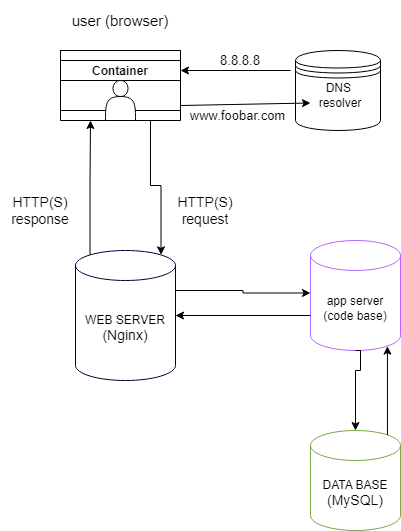

The diagram above was exported from draw.io. Its source (the exported page's mxGraphModel, read from the mxfile embedded in the PNG):
<mxGraphModel dx="1222" dy="598" grid="1" gridSize="10" guides="1" tooltips="1" connect="1" arrows="1" fold="1" page="1" pageScale="1" pageWidth="1100" pageHeight="850" math="0" shadow="0">
  <root>
    <mxCell id="0" />
    <mxCell id="1" parent="0" />
    <mxCell id="ZiUvNZhxbvyGXz_avhAO-3" value="Container" style="swimlane;startSize=20;fontColor=#000000;" parent="1" vertex="1">
      <mxGeometry x="280" y="340" width="120" height="60" as="geometry">
        <mxRectangle x="300" y="340" width="90" height="30" as="alternateBounds" />
      </mxGeometry>
    </mxCell>
    <mxCell id="ZiUvNZhxbvyGXz_avhAO-60" value="" style="rounded=0;whiteSpace=wrap;html=1;fillColor=none;fontColor=#000000;" parent="ZiUvNZhxbvyGXz_avhAO-3" vertex="1">
      <mxGeometry y="-10" width="120" height="60" as="geometry" />
    </mxCell>
    <mxCell id="ZiUvNZhxbvyGXz_avhAO-1" value="" style="shape=actor;whiteSpace=wrap;html=1;fontColor=#000000;" parent="ZiUvNZhxbvyGXz_avhAO-3" vertex="1">
      <mxGeometry x="45" y="20" width="30" height="40" as="geometry" />
    </mxCell>
    <mxCell id="ZiUvNZhxbvyGXz_avhAO-2" style="edgeStyle=orthogonalEdgeStyle;rounded=0;orthogonalLoop=1;jettySize=auto;html=1;exitX=0;exitY=0.75;exitDx=0;exitDy=0;entryX=0;entryY=0.75;entryDx=0;entryDy=0;fontColor=#000000;" parent="ZiUvNZhxbvyGXz_avhAO-3" source="ZiUvNZhxbvyGXz_avhAO-1" target="ZiUvNZhxbvyGXz_avhAO-1" edge="1">
      <mxGeometry relative="1" as="geometry">
        <mxPoint x="50" y="-80" as="targetPoint" />
      </mxGeometry>
    </mxCell>
    <mxCell id="ZiUvNZhxbvyGXz_avhAO-4" value="" style="shape=datastore;whiteSpace=wrap;html=1;fillColor=none;fontColor=#000000;" parent="1" vertex="1">
      <mxGeometry x="515" y="330" width="85" height="80" as="geometry" />
    </mxCell>
    <mxCell id="ZiUvNZhxbvyGXz_avhAO-8" value="&lt;font style=&quot;font-size: 13px;&quot;&gt;www.foobar.com&lt;/font&gt;" style="text;strokeColor=none;align=center;fillColor=none;html=1;verticalAlign=middle;whiteSpace=wrap;rounded=0;fontColor=#000000;" parent="1" vertex="1">
      <mxGeometry x="405" y="390" width="105" height="10" as="geometry" />
    </mxCell>
    <mxCell id="ZiUvNZhxbvyGXz_avhAO-15" value="" style="endArrow=classic;html=1;rounded=0;entryX=0;entryY=0.75;entryDx=0;entryDy=0;labelBackgroundColor=default;fontColor=#000000;exitX=-0.045;exitY=-0.5;exitDx=0;exitDy=0;exitPerimeter=0;" parent="1" source="ZiUvNZhxbvyGXz_avhAO-8" target="ZiUvNZhxbvyGXz_avhAO-23" edge="1">
      <mxGeometry width="50" height="50" relative="1" as="geometry">
        <mxPoint x="405" y="380" as="sourcePoint" />
        <mxPoint x="505" y="380" as="targetPoint" />
      </mxGeometry>
    </mxCell>
    <mxCell id="ZiUvNZhxbvyGXz_avhAO-16" value="&lt;font style=&quot;font-size: 15px;&quot;&gt;user (browser)&lt;/font&gt;" style="text;strokeColor=none;align=center;fillColor=none;html=1;verticalAlign=middle;whiteSpace=wrap;rounded=0;fontColor=#000000;" parent="1" vertex="1">
      <mxGeometry x="290" y="280" width="100" height="40" as="geometry" />
    </mxCell>
    <mxCell id="ZiUvNZhxbvyGXz_avhAO-17" value="" style="endArrow=classic;html=1;rounded=0;fontColor=#000000;" parent="1" edge="1">
      <mxGeometry width="50" height="50" relative="1" as="geometry">
        <mxPoint x="510" y="350" as="sourcePoint" />
        <mxPoint x="400" y="350" as="targetPoint" />
        <Array as="points" />
      </mxGeometry>
    </mxCell>
    <mxCell id="ZiUvNZhxbvyGXz_avhAO-19" value="&lt;font style=&quot;font-size: 13px;&quot;&gt;8.8.8.8&lt;/font&gt;" style="text;strokeColor=none;align=center;fillColor=none;html=1;verticalAlign=middle;whiteSpace=wrap;rounded=0;fontColor=#000000;" parent="1" vertex="1">
      <mxGeometry x="405" y="330" width="110" height="20" as="geometry" />
    </mxCell>
    <mxCell id="ZiUvNZhxbvyGXz_avhAO-23" value="DNS&amp;nbsp;&lt;div&gt;resolver&lt;/div&gt;" style="text;strokeColor=none;align=center;fillColor=none;html=1;verticalAlign=middle;whiteSpace=wrap;rounded=0;fontColor=#000000;" parent="1" vertex="1">
      <mxGeometry x="530" y="360" width="60" height="30" as="geometry" />
    </mxCell>
    <mxCell id="ZiUvNZhxbvyGXz_avhAO-26" value="&lt;font style=&quot;font-size: 14px;&quot;&gt;HTTP(S)&lt;/font&gt;&lt;div style=&quot;font-size: 14px;&quot;&gt;&lt;font style=&quot;font-size: 14px;&quot;&gt;request&lt;/font&gt;&lt;/div&gt;" style="text;strokeColor=none;align=center;fillColor=none;html=1;verticalAlign=middle;whiteSpace=wrap;rounded=0;fontColor=#000000;" parent="1" vertex="1">
      <mxGeometry x="385" y="480" width="80" height="20" as="geometry" />
    </mxCell>
    <mxCell id="ZiUvNZhxbvyGXz_avhAO-39" value="&lt;font style=&quot;font-size: 14px;&quot;&gt;HTTP(S)&lt;/font&gt;&lt;div style=&quot;font-size: 14px;&quot;&gt;&lt;font style=&quot;font-size: 14px;&quot;&gt;response&lt;/font&gt;&lt;/div&gt;" style="text;strokeColor=none;align=center;fillColor=none;html=1;verticalAlign=middle;whiteSpace=wrap;rounded=0;fontColor=#000000;" parent="1" vertex="1">
      <mxGeometry x="220" y="480" width="80" height="20" as="geometry" />
    </mxCell>
    <mxCell id="ZiUvNZhxbvyGXz_avhAO-55" style="edgeStyle=orthogonalEdgeStyle;rounded=0;orthogonalLoop=1;jettySize=auto;html=1;exitX=0.145;exitY=0;exitDx=0;exitDy=4.35;exitPerimeter=0;entryX=0.25;entryY=1;entryDx=0;entryDy=0;fontColor=#000000;labelBackgroundColor=none;" parent="1" source="ZiUvNZhxbvyGXz_avhAO-43" target="ZiUvNZhxbvyGXz_avhAO-3" edge="1">
      <mxGeometry relative="1" as="geometry" />
    </mxCell>
    <mxCell id="ZiUvNZhxbvyGXz_avhAO-43" value="WEB SERVER&lt;div&gt;&lt;span style=&quot;font-family: aktiv-grotesk, sans-serif; font-size: 14px; text-align: left; background-color: rgb(255, 255, 255);&quot;&gt;(Nginx)&lt;/span&gt;&lt;br&gt;&lt;/div&gt;" style="shape=cylinder3;whiteSpace=wrap;html=1;boundedLbl=1;backgroundOutline=1;size=15;strokeColor=#000033;fillColor=none;fontColor=#000000;" parent="1" vertex="1">
      <mxGeometry x="295" y="530" width="100" height="130" as="geometry" />
    </mxCell>
    <mxCell id="ZiUvNZhxbvyGXz_avhAO-48" value="app server&lt;br&gt;(code base)" style="shape=cylinder3;whiteSpace=wrap;html=1;boundedLbl=1;backgroundOutline=1;size=15;strokeColor=#B266FF;fillColor=none;fontColor=#000000;" parent="1" vertex="1">
      <mxGeometry x="530" y="520" width="90" height="110" as="geometry" />
    </mxCell>
    <mxCell id="ZiUvNZhxbvyGXz_avhAO-49" value="DATA BASE&lt;div&gt;&lt;span style=&quot;font-family: aktiv-grotesk, sans-serif; font-size: 14px; text-align: left; background-color: rgb(255, 255, 255);&quot;&gt;(MySQL)&lt;/span&gt;&lt;br&gt;&lt;/div&gt;" style="shape=cylinder3;whiteSpace=wrap;html=1;boundedLbl=1;backgroundOutline=1;size=15;strokeColor=#76A843;fillColor=none;fontColor=#000000;" parent="1" vertex="1">
      <mxGeometry x="530" y="710" width="90" height="100" as="geometry" />
    </mxCell>
    <mxCell id="ZiUvNZhxbvyGXz_avhAO-50" style="edgeStyle=orthogonalEdgeStyle;rounded=0;orthogonalLoop=1;jettySize=auto;html=1;exitX=1;exitY=0;exitDx=0;exitDy=40;exitPerimeter=0;entryX=0;entryY=0;entryDx=0;entryDy=52.5;entryPerimeter=0;fontColor=#000000;" parent="1" source="ZiUvNZhxbvyGXz_avhAO-43" target="ZiUvNZhxbvyGXz_avhAO-48" edge="1">
      <mxGeometry relative="1" as="geometry" />
    </mxCell>
    <mxCell id="ZiUvNZhxbvyGXz_avhAO-51" style="edgeStyle=orthogonalEdgeStyle;rounded=0;orthogonalLoop=1;jettySize=auto;html=1;exitX=0.5;exitY=1;exitDx=0;exitDy=0;exitPerimeter=0;entryX=0.5;entryY=0;entryDx=0;entryDy=0;entryPerimeter=0;fontColor=#000000;" parent="1" source="ZiUvNZhxbvyGXz_avhAO-48" target="ZiUvNZhxbvyGXz_avhAO-49" edge="1">
      <mxGeometry relative="1" as="geometry">
        <Array as="points">
          <mxPoint x="580" y="630" />
          <mxPoint x="580" y="650" />
          <mxPoint x="575" y="650" />
        </Array>
      </mxGeometry>
    </mxCell>
    <mxCell id="ZiUvNZhxbvyGXz_avhAO-53" style="edgeStyle=orthogonalEdgeStyle;rounded=0;orthogonalLoop=1;jettySize=auto;html=1;exitX=0.75;exitY=1;exitDx=0;exitDy=0;entryX=0.855;entryY=0;entryDx=0;entryDy=4.35;entryPerimeter=0;fontColor=#000000;" parent="1" source="ZiUvNZhxbvyGXz_avhAO-3" target="ZiUvNZhxbvyGXz_avhAO-43" edge="1">
      <mxGeometry relative="1" as="geometry" />
    </mxCell>
    <mxCell id="ZiUvNZhxbvyGXz_avhAO-57" style="edgeStyle=orthogonalEdgeStyle;rounded=0;orthogonalLoop=1;jettySize=auto;html=1;exitX=0;exitY=0;exitDx=0;exitDy=75;exitPerimeter=0;entryX=1;entryY=0.5;entryDx=0;entryDy=0;entryPerimeter=0;fontColor=#000000;" parent="1" source="ZiUvNZhxbvyGXz_avhAO-48" target="ZiUvNZhxbvyGXz_avhAO-43" edge="1">
      <mxGeometry relative="1" as="geometry" />
    </mxCell>
    <mxCell id="ZiUvNZhxbvyGXz_avhAO-59" style="edgeStyle=orthogonalEdgeStyle;rounded=0;orthogonalLoop=1;jettySize=auto;html=1;exitX=0.855;exitY=0;exitDx=0;exitDy=4.35;exitPerimeter=0;entryX=0.855;entryY=1;entryDx=0;entryDy=-4.35;entryPerimeter=0;fontColor=#000000;" parent="1" source="ZiUvNZhxbvyGXz_avhAO-49" target="ZiUvNZhxbvyGXz_avhAO-48" edge="1">
      <mxGeometry relative="1" as="geometry" />
    </mxCell>
  </root>
</mxGraphModel>